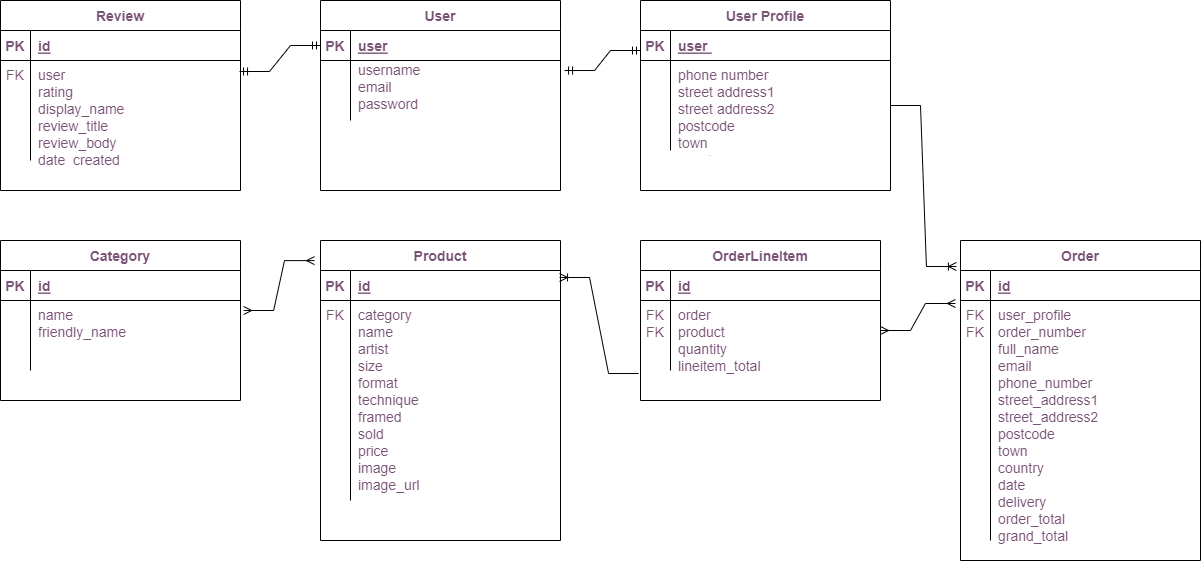

The diagram above was exported from draw.io. Its source (the exported page's mxGraphModel, read from the mxfile embedded in the PNG):
<mxGraphModel dx="2603" dy="746" grid="1" gridSize="10" guides="1" tooltips="1" connect="1" arrows="1" fold="1" page="1" pageScale="1" pageWidth="1169" pageHeight="827" background="none" math="0" shadow="0" extFonts="Permanent Marker^https://fonts.googleapis.com/css?family=Permanent+Marker">
  <root>
    <mxCell id="0" />
    <mxCell id="1" parent="0" />
    <mxCell id="C-vyLk0tnHw3VtMMgP7b-2" value="User Profile" style="shape=table;startSize=30;container=1;collapsible=1;childLayout=tableLayout;fixedRows=1;rowLines=0;fontStyle=1;align=center;resizeLast=1;fontColor=#795376;fontSize=14;" parent="1" vertex="1">
      <mxGeometry x="360" y="120" width="250" height="190" as="geometry" />
    </mxCell>
    <mxCell id="C-vyLk0tnHw3VtMMgP7b-3" value="" style="shape=partialRectangle;collapsible=0;dropTarget=0;pointerEvents=0;fillColor=none;points=[[0,0.5],[1,0.5]];portConstraint=eastwest;top=0;left=0;right=0;bottom=1;fontColor=#795376;fontSize=14;" parent="C-vyLk0tnHw3VtMMgP7b-2" vertex="1">
      <mxGeometry y="30" width="250" height="30" as="geometry" />
    </mxCell>
    <mxCell id="C-vyLk0tnHw3VtMMgP7b-4" value="PK" style="shape=partialRectangle;overflow=hidden;connectable=0;fillColor=none;top=0;left=0;bottom=0;right=0;fontStyle=1;fontColor=#795376;fontSize=14;" parent="C-vyLk0tnHw3VtMMgP7b-3" vertex="1">
      <mxGeometry width="30" height="30" as="geometry">
        <mxRectangle width="30" height="30" as="alternateBounds" />
      </mxGeometry>
    </mxCell>
    <mxCell id="C-vyLk0tnHw3VtMMgP7b-5" value="user " style="shape=partialRectangle;overflow=hidden;connectable=0;fillColor=none;top=0;left=0;bottom=0;right=0;align=left;spacingLeft=6;fontStyle=5;fontColor=#795376;fontSize=14;" parent="C-vyLk0tnHw3VtMMgP7b-3" vertex="1">
      <mxGeometry x="30" width="220" height="30" as="geometry">
        <mxRectangle width="220" height="30" as="alternateBounds" />
      </mxGeometry>
    </mxCell>
    <mxCell id="C-vyLk0tnHw3VtMMgP7b-6" value="" style="shape=partialRectangle;collapsible=0;dropTarget=0;pointerEvents=0;fillColor=none;points=[[0,0.5],[1,0.5]];portConstraint=eastwest;top=0;left=0;right=0;bottom=0;fontColor=#795376;fontSize=14;" parent="C-vyLk0tnHw3VtMMgP7b-2" vertex="1">
      <mxGeometry y="60" width="250" height="90" as="geometry" />
    </mxCell>
    <mxCell id="C-vyLk0tnHw3VtMMgP7b-7" value="" style="shape=partialRectangle;overflow=hidden;connectable=0;fillColor=none;top=0;left=0;bottom=0;right=0;fontColor=#795376;fontSize=14;" parent="C-vyLk0tnHw3VtMMgP7b-6" vertex="1">
      <mxGeometry width="30" height="90" as="geometry">
        <mxRectangle width="30" height="90" as="alternateBounds" />
      </mxGeometry>
    </mxCell>
    <mxCell id="C-vyLk0tnHw3VtMMgP7b-8" value="phone number&#10;street address1&#10;street address2&#10;postcode&#10;town&#10;country" style="shape=partialRectangle;overflow=hidden;connectable=0;fillColor=none;top=0;left=0;bottom=0;right=0;align=left;spacingLeft=6;verticalAlign=top;fontColor=#795376;fontSize=14;" parent="C-vyLk0tnHw3VtMMgP7b-6" vertex="1">
      <mxGeometry x="30" width="220" height="90" as="geometry">
        <mxRectangle width="220" height="90" as="alternateBounds" />
      </mxGeometry>
    </mxCell>
    <mxCell id="C-vyLk0tnHw3VtMMgP7b-23" value="User" style="shape=table;startSize=30;container=1;collapsible=1;childLayout=tableLayout;fixedRows=1;rowLines=0;fontStyle=1;align=center;resizeLast=1;fontColor=#795376;fontSize=14;" parent="1" vertex="1">
      <mxGeometry x="40" y="120" width="240" height="190" as="geometry">
        <mxRectangle x="40" y="120" width="70" height="30" as="alternateBounds" />
      </mxGeometry>
    </mxCell>
    <mxCell id="C-vyLk0tnHw3VtMMgP7b-24" value="" style="shape=partialRectangle;collapsible=0;dropTarget=0;pointerEvents=0;fillColor=none;points=[[0,0.5],[1,0.5]];portConstraint=eastwest;top=0;left=0;right=0;bottom=1;fontColor=#795376;fontSize=14;" parent="C-vyLk0tnHw3VtMMgP7b-23" vertex="1">
      <mxGeometry y="30" width="240" height="30" as="geometry" />
    </mxCell>
    <mxCell id="C-vyLk0tnHw3VtMMgP7b-25" value="PK" style="shape=partialRectangle;overflow=hidden;connectable=0;fillColor=none;top=0;left=0;bottom=0;right=0;fontStyle=1;fontColor=#795376;fontSize=14;" parent="C-vyLk0tnHw3VtMMgP7b-24" vertex="1">
      <mxGeometry width="30" height="30" as="geometry">
        <mxRectangle width="30" height="30" as="alternateBounds" />
      </mxGeometry>
    </mxCell>
    <mxCell id="C-vyLk0tnHw3VtMMgP7b-26" value="user" style="shape=partialRectangle;overflow=hidden;connectable=0;fillColor=none;top=0;left=0;bottom=0;right=0;align=left;spacingLeft=6;fontStyle=5;fontColor=#795376;fontSize=14;" parent="C-vyLk0tnHw3VtMMgP7b-24" vertex="1">
      <mxGeometry x="30" width="210" height="30" as="geometry">
        <mxRectangle width="210" height="30" as="alternateBounds" />
      </mxGeometry>
    </mxCell>
    <mxCell id="C-vyLk0tnHw3VtMMgP7b-27" value="" style="shape=partialRectangle;collapsible=0;dropTarget=0;pointerEvents=0;fillColor=none;points=[[0,0.5],[1,0.5]];portConstraint=eastwest;top=0;left=0;right=0;bottom=0;fontColor=#795376;fontSize=14;" parent="C-vyLk0tnHw3VtMMgP7b-23" vertex="1">
      <mxGeometry y="60" width="240" height="60" as="geometry" />
    </mxCell>
    <mxCell id="C-vyLk0tnHw3VtMMgP7b-28" value="" style="shape=partialRectangle;overflow=hidden;connectable=0;fillColor=none;top=0;left=0;bottom=0;right=0;fontColor=#795376;fontSize=14;" parent="C-vyLk0tnHw3VtMMgP7b-27" vertex="1">
      <mxGeometry width="30" height="60" as="geometry">
        <mxRectangle width="30" height="60" as="alternateBounds" />
      </mxGeometry>
    </mxCell>
    <mxCell id="C-vyLk0tnHw3VtMMgP7b-29" value="username&#10;email&#10;password&#10;" style="shape=partialRectangle;overflow=hidden;connectable=0;fillColor=none;top=0;left=0;bottom=0;right=0;align=left;spacingLeft=6;fontColor=#795376;fontSize=14;" parent="C-vyLk0tnHw3VtMMgP7b-27" vertex="1">
      <mxGeometry x="30" width="210" height="60" as="geometry">
        <mxRectangle width="210" height="60" as="alternateBounds" />
      </mxGeometry>
    </mxCell>
    <mxCell id="jZnZ7uXNyczqmqratsE2-2" value="OrderLineItem" style="shape=table;startSize=30;container=1;collapsible=1;childLayout=tableLayout;fixedRows=1;rowLines=0;fontStyle=1;align=center;resizeLast=1;fontColor=#795376;fontSize=14;" vertex="1" parent="1">
      <mxGeometry x="360" y="360" width="240" height="160" as="geometry" />
    </mxCell>
    <mxCell id="jZnZ7uXNyczqmqratsE2-3" value="" style="shape=partialRectangle;collapsible=0;dropTarget=0;pointerEvents=0;fillColor=none;points=[[0,0.5],[1,0.5]];portConstraint=eastwest;top=0;left=0;right=0;bottom=1;fontColor=#795376;fontSize=14;" vertex="1" parent="jZnZ7uXNyczqmqratsE2-2">
      <mxGeometry y="30" width="240" height="30" as="geometry" />
    </mxCell>
    <mxCell id="jZnZ7uXNyczqmqratsE2-4" value="PK" style="shape=partialRectangle;overflow=hidden;connectable=0;fillColor=none;top=0;left=0;bottom=0;right=0;fontStyle=1;fontColor=#795376;fontSize=14;" vertex="1" parent="jZnZ7uXNyczqmqratsE2-3">
      <mxGeometry width="30" height="30" as="geometry">
        <mxRectangle width="30" height="30" as="alternateBounds" />
      </mxGeometry>
    </mxCell>
    <mxCell id="jZnZ7uXNyczqmqratsE2-5" value="id" style="shape=partialRectangle;overflow=hidden;connectable=0;fillColor=none;top=0;left=0;bottom=0;right=0;align=left;spacingLeft=6;fontStyle=5;fontColor=#795376;fontSize=14;" vertex="1" parent="jZnZ7uXNyczqmqratsE2-3">
      <mxGeometry x="30" width="210" height="30" as="geometry">
        <mxRectangle width="210" height="30" as="alternateBounds" />
      </mxGeometry>
    </mxCell>
    <mxCell id="jZnZ7uXNyczqmqratsE2-6" value="" style="shape=partialRectangle;collapsible=0;dropTarget=0;pointerEvents=0;fillColor=none;points=[[0,0.5],[1,0.5]];portConstraint=eastwest;top=0;left=0;right=0;bottom=0;verticalAlign=top;fontColor=#795376;fontSize=14;" vertex="1" parent="jZnZ7uXNyczqmqratsE2-2">
      <mxGeometry y="60" width="240" height="70" as="geometry" />
    </mxCell>
    <mxCell id="jZnZ7uXNyczqmqratsE2-7" value="FK&#10;FK" style="shape=partialRectangle;overflow=hidden;connectable=0;fillColor=none;top=0;left=0;bottom=0;right=0;verticalAlign=top;fontColor=#795376;fontSize=14;" vertex="1" parent="jZnZ7uXNyczqmqratsE2-6">
      <mxGeometry width="30" height="70" as="geometry">
        <mxRectangle width="30" height="70" as="alternateBounds" />
      </mxGeometry>
    </mxCell>
    <mxCell id="jZnZ7uXNyczqmqratsE2-8" value="order&#10;product&#10;quantity&#10;lineitem_total" style="shape=partialRectangle;overflow=hidden;connectable=0;fillColor=none;top=0;left=0;bottom=0;right=0;align=left;spacingLeft=6;verticalAlign=top;fontColor=#795376;fontSize=14;" vertex="1" parent="jZnZ7uXNyczqmqratsE2-6">
      <mxGeometry x="30" width="210" height="70" as="geometry">
        <mxRectangle width="210" height="70" as="alternateBounds" />
      </mxGeometry>
    </mxCell>
    <mxCell id="C-vyLk0tnHw3VtMMgP7b-13" value="Order" style="shape=table;startSize=30;container=1;collapsible=1;childLayout=tableLayout;fixedRows=1;rowLines=0;fontStyle=1;align=center;resizeLast=1;fontColor=#795376;fontSize=14;" parent="1" vertex="1">
      <mxGeometry x="680" y="360" width="240" height="320" as="geometry" />
    </mxCell>
    <mxCell id="C-vyLk0tnHw3VtMMgP7b-14" value="" style="shape=partialRectangle;collapsible=0;dropTarget=0;pointerEvents=0;fillColor=none;points=[[0,0.5],[1,0.5]];portConstraint=eastwest;top=0;left=0;right=0;bottom=1;fontColor=#795376;fontSize=14;" parent="C-vyLk0tnHw3VtMMgP7b-13" vertex="1">
      <mxGeometry y="30" width="240" height="30" as="geometry" />
    </mxCell>
    <mxCell id="C-vyLk0tnHw3VtMMgP7b-15" value="PK" style="shape=partialRectangle;overflow=hidden;connectable=0;fillColor=none;top=0;left=0;bottom=0;right=0;fontStyle=1;fontColor=#795376;fontSize=14;" parent="C-vyLk0tnHw3VtMMgP7b-14" vertex="1">
      <mxGeometry width="30" height="30" as="geometry">
        <mxRectangle width="30" height="30" as="alternateBounds" />
      </mxGeometry>
    </mxCell>
    <mxCell id="C-vyLk0tnHw3VtMMgP7b-16" value="id" style="shape=partialRectangle;overflow=hidden;connectable=0;fillColor=none;top=0;left=0;bottom=0;right=0;align=left;spacingLeft=6;fontStyle=5;fontColor=#795376;fontSize=14;" parent="C-vyLk0tnHw3VtMMgP7b-14" vertex="1">
      <mxGeometry x="30" width="210" height="30" as="geometry">
        <mxRectangle width="210" height="30" as="alternateBounds" />
      </mxGeometry>
    </mxCell>
    <mxCell id="C-vyLk0tnHw3VtMMgP7b-17" value="" style="shape=partialRectangle;collapsible=0;dropTarget=0;pointerEvents=0;fillColor=none;points=[[0,0.5],[1,0.5]];portConstraint=eastwest;top=0;left=0;right=0;bottom=0;verticalAlign=top;fontColor=#795376;fontSize=14;" parent="C-vyLk0tnHw3VtMMgP7b-13" vertex="1">
      <mxGeometry y="60" width="240" height="240" as="geometry" />
    </mxCell>
    <mxCell id="C-vyLk0tnHw3VtMMgP7b-18" value="FK&#10;FK" style="shape=partialRectangle;overflow=hidden;connectable=0;fillColor=none;top=0;left=0;bottom=0;right=0;verticalAlign=top;fontColor=#795376;fontSize=14;" parent="C-vyLk0tnHw3VtMMgP7b-17" vertex="1">
      <mxGeometry width="30" height="240" as="geometry">
        <mxRectangle width="30" height="240" as="alternateBounds" />
      </mxGeometry>
    </mxCell>
    <mxCell id="C-vyLk0tnHw3VtMMgP7b-19" value="user_profile&#10;order_number&#10;full_name&#10;email&#10;phone_number&#10;street_address1&#10;street_address2&#10;postcode&#10;town&#10;country&#10;date&#10;delivery&#10;order_total&#10;grand_total&#10;original_cart&#10;stripe_pid" style="shape=partialRectangle;overflow=hidden;connectable=0;fillColor=none;top=0;left=0;bottom=0;right=0;align=left;spacingLeft=6;verticalAlign=top;fontColor=#795376;fontSize=14;" parent="C-vyLk0tnHw3VtMMgP7b-17" vertex="1">
      <mxGeometry x="30" width="210" height="240" as="geometry">
        <mxRectangle width="210" height="240" as="alternateBounds" />
      </mxGeometry>
    </mxCell>
    <mxCell id="jZnZ7uXNyczqmqratsE2-9" value="Category" style="shape=table;startSize=30;container=1;collapsible=1;childLayout=tableLayout;fixedRows=1;rowLines=0;fontStyle=1;align=center;resizeLast=1;fontColor=#795376;fontSize=14;" vertex="1" parent="1">
      <mxGeometry x="-280" y="360" width="240" height="160" as="geometry" />
    </mxCell>
    <mxCell id="jZnZ7uXNyczqmqratsE2-10" value="" style="shape=partialRectangle;collapsible=0;dropTarget=0;pointerEvents=0;fillColor=none;points=[[0,0.5],[1,0.5]];portConstraint=eastwest;top=0;left=0;right=0;bottom=1;fontColor=#795376;fontSize=14;" vertex="1" parent="jZnZ7uXNyczqmqratsE2-9">
      <mxGeometry y="30" width="240" height="30" as="geometry" />
    </mxCell>
    <mxCell id="jZnZ7uXNyczqmqratsE2-11" value="PK" style="shape=partialRectangle;overflow=hidden;connectable=0;fillColor=none;top=0;left=0;bottom=0;right=0;fontStyle=1;fontColor=#795376;fontSize=14;" vertex="1" parent="jZnZ7uXNyczqmqratsE2-10">
      <mxGeometry width="30" height="30" as="geometry">
        <mxRectangle width="30" height="30" as="alternateBounds" />
      </mxGeometry>
    </mxCell>
    <mxCell id="jZnZ7uXNyczqmqratsE2-12" value="id" style="shape=partialRectangle;overflow=hidden;connectable=0;fillColor=none;top=0;left=0;bottom=0;right=0;align=left;spacingLeft=6;fontStyle=5;fontColor=#795376;fontSize=14;" vertex="1" parent="jZnZ7uXNyczqmqratsE2-10">
      <mxGeometry x="30" width="210" height="30" as="geometry">
        <mxRectangle width="210" height="30" as="alternateBounds" />
      </mxGeometry>
    </mxCell>
    <mxCell id="jZnZ7uXNyczqmqratsE2-13" value="" style="shape=partialRectangle;collapsible=0;dropTarget=0;pointerEvents=0;fillColor=none;points=[[0,0.5],[1,0.5]];portConstraint=eastwest;top=0;left=0;right=0;bottom=0;verticalAlign=top;fontColor=#795376;fontSize=14;" vertex="1" parent="jZnZ7uXNyczqmqratsE2-9">
      <mxGeometry y="60" width="240" height="70" as="geometry" />
    </mxCell>
    <mxCell id="jZnZ7uXNyczqmqratsE2-14" value="" style="shape=partialRectangle;overflow=hidden;connectable=0;fillColor=none;top=0;left=0;bottom=0;right=0;verticalAlign=top;fontColor=#795376;fontSize=14;" vertex="1" parent="jZnZ7uXNyczqmqratsE2-13">
      <mxGeometry width="30" height="70" as="geometry">
        <mxRectangle width="30" height="70" as="alternateBounds" />
      </mxGeometry>
    </mxCell>
    <mxCell id="jZnZ7uXNyczqmqratsE2-15" value="name&#10;friendly_name" style="shape=partialRectangle;overflow=hidden;connectable=0;fillColor=none;top=0;left=0;bottom=0;right=0;align=left;spacingLeft=6;verticalAlign=top;fontColor=#795376;fontSize=14;" vertex="1" parent="jZnZ7uXNyczqmqratsE2-13">
      <mxGeometry x="30" width="210" height="70" as="geometry">
        <mxRectangle width="210" height="70" as="alternateBounds" />
      </mxGeometry>
    </mxCell>
    <mxCell id="jZnZ7uXNyczqmqratsE2-16" value="Product" style="shape=table;startSize=30;container=1;collapsible=1;childLayout=tableLayout;fixedRows=1;rowLines=0;fontStyle=1;align=center;resizeLast=1;fontColor=#795376;fontSize=14;" vertex="1" parent="1">
      <mxGeometry x="40" y="360" width="240" height="300" as="geometry" />
    </mxCell>
    <mxCell id="jZnZ7uXNyczqmqratsE2-17" value="" style="shape=partialRectangle;collapsible=0;dropTarget=0;pointerEvents=0;fillColor=none;points=[[0,0.5],[1,0.5]];portConstraint=eastwest;top=0;left=0;right=0;bottom=1;fontColor=#795376;fontSize=14;" vertex="1" parent="jZnZ7uXNyczqmqratsE2-16">
      <mxGeometry y="30" width="240" height="30" as="geometry" />
    </mxCell>
    <mxCell id="jZnZ7uXNyczqmqratsE2-18" value="PK" style="shape=partialRectangle;overflow=hidden;connectable=0;fillColor=none;top=0;left=0;bottom=0;right=0;fontStyle=1;fontColor=#795376;fontSize=14;" vertex="1" parent="jZnZ7uXNyczqmqratsE2-17">
      <mxGeometry width="30" height="30" as="geometry">
        <mxRectangle width="30" height="30" as="alternateBounds" />
      </mxGeometry>
    </mxCell>
    <mxCell id="jZnZ7uXNyczqmqratsE2-19" value="id" style="shape=partialRectangle;overflow=hidden;connectable=0;fillColor=none;top=0;left=0;bottom=0;right=0;align=left;spacingLeft=6;fontStyle=5;fontColor=#795376;fontSize=14;" vertex="1" parent="jZnZ7uXNyczqmqratsE2-17">
      <mxGeometry x="30" width="210" height="30" as="geometry">
        <mxRectangle width="210" height="30" as="alternateBounds" />
      </mxGeometry>
    </mxCell>
    <mxCell id="jZnZ7uXNyczqmqratsE2-20" value="" style="shape=partialRectangle;collapsible=0;dropTarget=0;pointerEvents=0;fillColor=none;points=[[0,0.5],[1,0.5]];portConstraint=eastwest;top=0;left=0;right=0;bottom=0;verticalAlign=top;fontColor=#795376;fontSize=14;" vertex="1" parent="jZnZ7uXNyczqmqratsE2-16">
      <mxGeometry y="60" width="240" height="200" as="geometry" />
    </mxCell>
    <mxCell id="jZnZ7uXNyczqmqratsE2-21" value="FK&#10;" style="shape=partialRectangle;overflow=hidden;connectable=0;fillColor=none;top=0;left=0;bottom=0;right=0;verticalAlign=top;fontColor=#795376;fontSize=14;" vertex="1" parent="jZnZ7uXNyczqmqratsE2-20">
      <mxGeometry width="30" height="200" as="geometry">
        <mxRectangle width="30" height="200" as="alternateBounds" />
      </mxGeometry>
    </mxCell>
    <mxCell id="jZnZ7uXNyczqmqratsE2-22" value="category&#10;name&#10;artist&#10;size&#10;format&#10;technique&#10;framed&#10;sold&#10;price&#10;image&#10;image_url" style="shape=partialRectangle;overflow=hidden;connectable=0;fillColor=none;top=0;left=0;bottom=0;right=0;align=left;spacingLeft=6;verticalAlign=top;fontColor=#795376;fontSize=14;" vertex="1" parent="jZnZ7uXNyczqmqratsE2-20">
      <mxGeometry x="30" width="210" height="200" as="geometry">
        <mxRectangle width="210" height="200" as="alternateBounds" />
      </mxGeometry>
    </mxCell>
    <mxCell id="jZnZ7uXNyczqmqratsE2-24" value="Review" style="shape=table;startSize=30;container=1;collapsible=1;childLayout=tableLayout;fixedRows=1;rowLines=0;fontStyle=1;align=center;resizeLast=1;fontColor=#795376;fontSize=14;" vertex="1" parent="1">
      <mxGeometry x="-280" y="120" width="240" height="190" as="geometry" />
    </mxCell>
    <mxCell id="jZnZ7uXNyczqmqratsE2-25" value="" style="shape=partialRectangle;collapsible=0;dropTarget=0;pointerEvents=0;fillColor=none;points=[[0,0.5],[1,0.5]];portConstraint=eastwest;top=0;left=0;right=0;bottom=1;fontColor=#795376;fontSize=14;" vertex="1" parent="jZnZ7uXNyczqmqratsE2-24">
      <mxGeometry y="30" width="240" height="30" as="geometry" />
    </mxCell>
    <mxCell id="jZnZ7uXNyczqmqratsE2-26" value="PK" style="shape=partialRectangle;overflow=hidden;connectable=0;fillColor=none;top=0;left=0;bottom=0;right=0;fontStyle=1;fontColor=#795376;fontSize=14;" vertex="1" parent="jZnZ7uXNyczqmqratsE2-25">
      <mxGeometry width="30" height="30" as="geometry">
        <mxRectangle width="30" height="30" as="alternateBounds" />
      </mxGeometry>
    </mxCell>
    <mxCell id="jZnZ7uXNyczqmqratsE2-27" value="id" style="shape=partialRectangle;overflow=hidden;connectable=0;fillColor=none;top=0;left=0;bottom=0;right=0;align=left;spacingLeft=6;fontStyle=5;fontColor=#795376;fontSize=14;" vertex="1" parent="jZnZ7uXNyczqmqratsE2-25">
      <mxGeometry x="30" width="210" height="30" as="geometry">
        <mxRectangle width="210" height="30" as="alternateBounds" />
      </mxGeometry>
    </mxCell>
    <mxCell id="jZnZ7uXNyczqmqratsE2-28" value="" style="shape=partialRectangle;collapsible=0;dropTarget=0;pointerEvents=0;fillColor=none;points=[[0,0.5],[1,0.5]];portConstraint=eastwest;top=0;left=0;right=0;bottom=0;verticalAlign=top;fontColor=#795376;fontSize=14;" vertex="1" parent="jZnZ7uXNyczqmqratsE2-24">
      <mxGeometry y="60" width="240" height="100" as="geometry" />
    </mxCell>
    <mxCell id="jZnZ7uXNyczqmqratsE2-29" value="FK" style="shape=partialRectangle;overflow=hidden;connectable=0;fillColor=none;top=0;left=0;bottom=0;right=0;verticalAlign=top;fontColor=#795376;fontSize=14;" vertex="1" parent="jZnZ7uXNyczqmqratsE2-28">
      <mxGeometry width="30" height="100" as="geometry">
        <mxRectangle width="30" height="100" as="alternateBounds" />
      </mxGeometry>
    </mxCell>
    <mxCell id="jZnZ7uXNyczqmqratsE2-30" value="user&#10;rating&#10;display_name&#10;review_title&#10;review_body&#10;date_created&#10;" style="shape=partialRectangle;overflow=hidden;connectable=0;fillColor=none;top=0;left=0;bottom=0;right=0;align=left;spacingLeft=6;verticalAlign=top;fontColor=#795376;fontSize=14;" vertex="1" parent="jZnZ7uXNyczqmqratsE2-28">
      <mxGeometry x="30" width="210" height="100" as="geometry">
        <mxRectangle width="210" height="100" as="alternateBounds" />
      </mxGeometry>
    </mxCell>
    <mxCell id="jZnZ7uXNyczqmqratsE2-31" value="" style="edgeStyle=entityRelationEdgeStyle;fontSize=14;html=1;endArrow=ERmandOne;startArrow=ERmandOne;rounded=0;exitX=0.996;exitY=0.11;exitDx=0;exitDy=0;exitPerimeter=0;fontColor=#795376;" edge="1" parent="1" source="jZnZ7uXNyczqmqratsE2-28">
      <mxGeometry width="100" height="100" relative="1" as="geometry">
        <mxPoint x="-50" y="265" as="sourcePoint" />
        <mxPoint x="40" y="165" as="targetPoint" />
      </mxGeometry>
    </mxCell>
    <mxCell id="jZnZ7uXNyczqmqratsE2-32" value="" style="edgeStyle=entityRelationEdgeStyle;fontSize=14;html=1;endArrow=ERmandOne;startArrow=ERmandOne;rounded=0;exitX=1.017;exitY=0.167;exitDx=0;exitDy=0;exitPerimeter=0;fontColor=#795376;" edge="1" parent="1" source="C-vyLk0tnHw3VtMMgP7b-27">
      <mxGeometry width="100" height="100" relative="1" as="geometry">
        <mxPoint x="260" y="270" as="sourcePoint" />
        <mxPoint x="360" y="170" as="targetPoint" />
      </mxGeometry>
    </mxCell>
    <mxCell id="jZnZ7uXNyczqmqratsE2-33" value="" style="edgeStyle=entityRelationEdgeStyle;fontSize=14;html=1;endArrow=ERmany;startArrow=ERmany;rounded=0;entryX=-0.025;entryY=0.067;entryDx=0;entryDy=0;entryPerimeter=0;exitX=1.013;exitY=0.143;exitDx=0;exitDy=0;exitPerimeter=0;fontColor=#795376;" edge="1" parent="1" source="jZnZ7uXNyczqmqratsE2-13" target="jZnZ7uXNyczqmqratsE2-16">
      <mxGeometry width="100" height="100" relative="1" as="geometry">
        <mxPoint x="-50" y="480" as="sourcePoint" />
        <mxPoint x="50" y="380" as="targetPoint" />
      </mxGeometry>
    </mxCell>
    <mxCell id="jZnZ7uXNyczqmqratsE2-34" value="" style="edgeStyle=entityRelationEdgeStyle;fontSize=14;html=1;endArrow=ERmany;startArrow=ERmany;rounded=0;entryX=-0.021;entryY=1.1;entryDx=0;entryDy=0;entryPerimeter=0;fontColor=#795376;" edge="1" parent="1" target="C-vyLk0tnHw3VtMMgP7b-14">
      <mxGeometry width="100" height="100" relative="1" as="geometry">
        <mxPoint x="600" y="450" as="sourcePoint" />
        <mxPoint x="680" y="390" as="targetPoint" />
        <Array as="points">
          <mxPoint x="600" y="455" />
        </Array>
      </mxGeometry>
    </mxCell>
    <mxCell id="jZnZ7uXNyczqmqratsE2-36" value="" style="edgeStyle=entityRelationEdgeStyle;fontSize=14;html=1;endArrow=ERoneToMany;rounded=0;entryX=0.996;entryY=0.233;entryDx=0;entryDy=0;entryPerimeter=0;exitX=-0.008;exitY=1.043;exitDx=0;exitDy=0;exitPerimeter=0;fontColor=#795376;" edge="1" parent="1" source="jZnZ7uXNyczqmqratsE2-6" target="jZnZ7uXNyczqmqratsE2-17">
      <mxGeometry width="100" height="100" relative="1" as="geometry">
        <mxPoint x="300" y="530" as="sourcePoint" />
        <mxPoint x="360" y="400" as="targetPoint" />
        <Array as="points">
          <mxPoint x="340" y="470" />
          <mxPoint x="310" y="460" />
        </Array>
      </mxGeometry>
    </mxCell>
    <mxCell id="jZnZ7uXNyczqmqratsE2-40" value="" style="edgeStyle=entityRelationEdgeStyle;fontSize=14;html=1;endArrow=ERoneToMany;rounded=0;exitX=1;exitY=0.5;exitDx=0;exitDy=0;entryX=-0.017;entryY=-0.133;entryDx=0;entryDy=0;entryPerimeter=0;fontColor=#795376;" edge="1" parent="1" source="C-vyLk0tnHw3VtMMgP7b-6" target="C-vyLk0tnHw3VtMMgP7b-14">
      <mxGeometry width="100" height="100" relative="1" as="geometry">
        <mxPoint x="740" y="270" as="sourcePoint" />
        <mxPoint x="840" y="170" as="targetPoint" />
      </mxGeometry>
    </mxCell>
  </root>
</mxGraphModel>